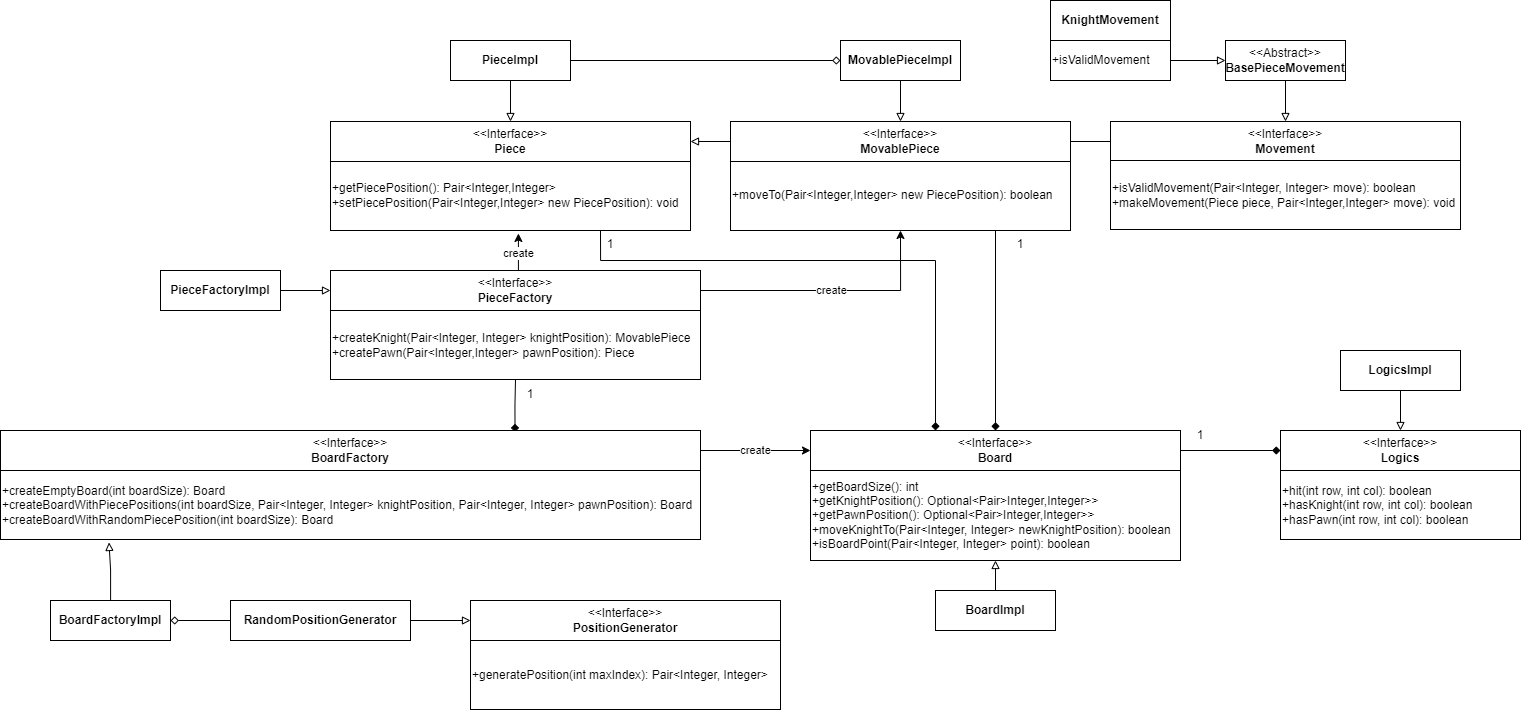

The diagram above was exported from draw.io. Its source (the exported page's mxGraphModel, read from the mxfile embedded in the PNG):
<mxGraphModel dx="2427" dy="1958" grid="1" gridSize="10" guides="1" tooltips="1" connect="1" arrows="1" fold="1" page="1" pageScale="1" pageWidth="827" pageHeight="1169" math="0" shadow="0">
  <root>
    <mxCell id="WIyWlLk6GJQsqaUBKTNV-0" />
    <mxCell id="WIyWlLk6GJQsqaUBKTNV-1" parent="WIyWlLk6GJQsqaUBKTNV-0" />
    <mxCell id="-vf3NAshc66RvgiPL2LB-0" value="&amp;lt;&amp;lt;Interface&amp;gt;&amp;gt;&lt;br&gt;&lt;b&gt;Piece&lt;/b&gt;" style="rounded=0;whiteSpace=wrap;html=1;" vertex="1" parent="WIyWlLk6GJQsqaUBKTNV-1">
      <mxGeometry x="40" y="81" width="360" height="40" as="geometry" />
    </mxCell>
    <mxCell id="-vf3NAshc66RvgiPL2LB-26" style="edgeStyle=orthogonalEdgeStyle;rounded=0;orthogonalLoop=1;jettySize=auto;html=1;exitX=0;exitY=0.5;exitDx=0;exitDy=0;entryX=1;entryY=0.5;entryDx=0;entryDy=0;endArrow=block;endFill=0;" edge="1" parent="WIyWlLk6GJQsqaUBKTNV-1" source="-vf3NAshc66RvgiPL2LB-1" target="-vf3NAshc66RvgiPL2LB-0">
      <mxGeometry relative="1" as="geometry" />
    </mxCell>
    <mxCell id="-vf3NAshc66RvgiPL2LB-1" value="&amp;lt;&amp;lt;Interface&amp;gt;&amp;gt;&lt;br&gt;&lt;b&gt;MovablePiece&lt;/b&gt;" style="rounded=0;whiteSpace=wrap;html=1;" vertex="1" parent="WIyWlLk6GJQsqaUBKTNV-1">
      <mxGeometry x="440" y="81" width="340" height="40" as="geometry" />
    </mxCell>
    <mxCell id="-vf3NAshc66RvgiPL2LB-5" style="edgeStyle=orthogonalEdgeStyle;rounded=0;orthogonalLoop=1;jettySize=auto;html=1;endArrow=block;endFill=0;" edge="1" parent="WIyWlLk6GJQsqaUBKTNV-1" source="-vf3NAshc66RvgiPL2LB-3" target="-vf3NAshc66RvgiPL2LB-0">
      <mxGeometry relative="1" as="geometry" />
    </mxCell>
    <mxCell id="-vf3NAshc66RvgiPL2LB-3" value="&lt;b&gt;PieceImpl&lt;/b&gt;" style="rounded=0;whiteSpace=wrap;html=1;" vertex="1" parent="WIyWlLk6GJQsqaUBKTNV-1">
      <mxGeometry x="160" width="120" height="40" as="geometry" />
    </mxCell>
    <mxCell id="-vf3NAshc66RvgiPL2LB-6" style="edgeStyle=orthogonalEdgeStyle;rounded=0;orthogonalLoop=1;jettySize=auto;html=1;entryX=0.5;entryY=0;entryDx=0;entryDy=0;endArrow=block;endFill=0;" edge="1" parent="WIyWlLk6GJQsqaUBKTNV-1" source="-vf3NAshc66RvgiPL2LB-4" target="-vf3NAshc66RvgiPL2LB-1">
      <mxGeometry relative="1" as="geometry" />
    </mxCell>
    <mxCell id="-vf3NAshc66RvgiPL2LB-11" style="edgeStyle=orthogonalEdgeStyle;rounded=0;orthogonalLoop=1;jettySize=auto;html=1;entryX=1;entryY=0.5;entryDx=0;entryDy=0;endArrow=none;endFill=0;startArrow=diamond;startFill=0;" edge="1" parent="WIyWlLk6GJQsqaUBKTNV-1" source="-vf3NAshc66RvgiPL2LB-4" target="-vf3NAshc66RvgiPL2LB-3">
      <mxGeometry relative="1" as="geometry" />
    </mxCell>
    <mxCell id="-vf3NAshc66RvgiPL2LB-4" value="&lt;b&gt;MovablePieceImpl&lt;/b&gt;" style="rounded=0;whiteSpace=wrap;html=1;" vertex="1" parent="WIyWlLk6GJQsqaUBKTNV-1">
      <mxGeometry x="550" width="120" height="40" as="geometry" />
    </mxCell>
    <mxCell id="-vf3NAshc66RvgiPL2LB-42" style="edgeStyle=orthogonalEdgeStyle;rounded=0;orthogonalLoop=1;jettySize=auto;html=1;exitX=0.75;exitY=1;exitDx=0;exitDy=0;startArrow=none;startFill=0;endArrow=diamond;endFill=1;" edge="1" parent="WIyWlLk6GJQsqaUBKTNV-1" source="-vf3NAshc66RvgiPL2LB-10" target="-vf3NAshc66RvgiPL2LB-40">
      <mxGeometry relative="1" as="geometry">
        <Array as="points">
          <mxPoint x="310" y="220" />
          <mxPoint x="645" y="220" />
        </Array>
      </mxGeometry>
    </mxCell>
    <mxCell id="-vf3NAshc66RvgiPL2LB-10" value="+getPiecePosition(): Pair&amp;lt;Integer,Integer&amp;gt;&lt;br&gt;+setPiecePosition(Pair&amp;lt;Integer,Integer&amp;gt; new PiecePosition): void" style="rounded=0;whiteSpace=wrap;html=1;align=left;" vertex="1" parent="WIyWlLk6GJQsqaUBKTNV-1">
      <mxGeometry x="40" y="121" width="360" height="69" as="geometry" />
    </mxCell>
    <mxCell id="-vf3NAshc66RvgiPL2LB-43" style="edgeStyle=orthogonalEdgeStyle;rounded=0;orthogonalLoop=1;jettySize=auto;html=1;exitX=0.5;exitY=0;exitDx=0;exitDy=0;entryX=0.5;entryY=0;entryDx=0;entryDy=0;startArrow=none;startFill=0;endArrow=diamond;endFill=1;" edge="1" parent="WIyWlLk6GJQsqaUBKTNV-1" source="-vf3NAshc66RvgiPL2LB-45" target="-vf3NAshc66RvgiPL2LB-40">
      <mxGeometry relative="1" as="geometry">
        <mxPoint x="694.5714285714289" y="310" as="targetPoint" />
        <Array as="points">
          <mxPoint x="710" y="169" />
          <mxPoint x="715" y="169" />
        </Array>
      </mxGeometry>
    </mxCell>
    <mxCell id="-vf3NAshc66RvgiPL2LB-12" value="+moveTo(Pair&amp;lt;Integer,Integer&amp;gt; new PiecePosition): boolean" style="rounded=0;whiteSpace=wrap;html=1;align=left;" vertex="1" parent="WIyWlLk6GJQsqaUBKTNV-1">
      <mxGeometry x="440" y="121" width="340" height="69" as="geometry" />
    </mxCell>
    <mxCell id="-vf3NAshc66RvgiPL2LB-28" style="edgeStyle=orthogonalEdgeStyle;rounded=0;orthogonalLoop=1;jettySize=auto;html=1;exitX=0;exitY=0.5;exitDx=0;exitDy=0;entryX=1;entryY=0.5;entryDx=0;entryDy=0;endArrow=none;endFill=0;" edge="1" parent="WIyWlLk6GJQsqaUBKTNV-1" source="-vf3NAshc66RvgiPL2LB-14" target="-vf3NAshc66RvgiPL2LB-1">
      <mxGeometry relative="1" as="geometry" />
    </mxCell>
    <mxCell id="-vf3NAshc66RvgiPL2LB-14" value="&amp;lt;&amp;lt;Interface&amp;gt;&amp;gt;&lt;br&gt;&lt;b&gt;Movement&lt;/b&gt;" style="rounded=0;whiteSpace=wrap;html=1;" vertex="1" parent="WIyWlLk6GJQsqaUBKTNV-1">
      <mxGeometry x="820" y="81" width="350" height="40" as="geometry" />
    </mxCell>
    <mxCell id="-vf3NAshc66RvgiPL2LB-15" value="&lt;div style=&quot;&quot;&gt;&lt;span style=&quot;background-color: initial;&quot;&gt;+isValidMovement(Pair&amp;lt;Integer, Integer&amp;gt; move): boolean&lt;/span&gt;&lt;/div&gt;&lt;div style=&quot;&quot;&gt;&lt;span style=&quot;background-color: initial;&quot;&gt;+makeMovement(Piece piece, Pair&amp;lt;Integer,Integer&amp;gt; move): void&lt;/span&gt;&lt;/div&gt;" style="rounded=0;whiteSpace=wrap;html=1;align=left;" vertex="1" parent="WIyWlLk6GJQsqaUBKTNV-1">
      <mxGeometry x="820" y="120" width="350" height="69" as="geometry" />
    </mxCell>
    <mxCell id="-vf3NAshc66RvgiPL2LB-17" style="edgeStyle=orthogonalEdgeStyle;rounded=0;orthogonalLoop=1;jettySize=auto;html=1;endArrow=block;endFill=0;" edge="1" parent="WIyWlLk6GJQsqaUBKTNV-1" source="-vf3NAshc66RvgiPL2LB-16" target="-vf3NAshc66RvgiPL2LB-14">
      <mxGeometry relative="1" as="geometry" />
    </mxCell>
    <mxCell id="-vf3NAshc66RvgiPL2LB-16" value="&amp;lt;&amp;lt;Abstract&amp;gt;&amp;gt;&lt;br&gt;&lt;b&gt;BasePieceMovement&lt;/b&gt;" style="rounded=0;whiteSpace=wrap;html=1;" vertex="1" parent="WIyWlLk6GJQsqaUBKTNV-1">
      <mxGeometry x="935" width="120" height="40" as="geometry" />
    </mxCell>
    <mxCell id="-vf3NAshc66RvgiPL2LB-18" value="&lt;b&gt;KnightMovement&lt;/b&gt;" style="rounded=0;whiteSpace=wrap;html=1;" vertex="1" parent="WIyWlLk6GJQsqaUBKTNV-1">
      <mxGeometry x="760" y="-40" width="120" height="40" as="geometry" />
    </mxCell>
    <mxCell id="-vf3NAshc66RvgiPL2LB-23" style="edgeStyle=orthogonalEdgeStyle;rounded=0;orthogonalLoop=1;jettySize=auto;html=1;exitX=1;exitY=0.5;exitDx=0;exitDy=0;entryX=0;entryY=0.5;entryDx=0;entryDy=0;endArrow=block;endFill=0;" edge="1" parent="WIyWlLk6GJQsqaUBKTNV-1" source="-vf3NAshc66RvgiPL2LB-20" target="-vf3NAshc66RvgiPL2LB-16">
      <mxGeometry relative="1" as="geometry" />
    </mxCell>
    <mxCell id="-vf3NAshc66RvgiPL2LB-20" value="+isValidMovement" style="rounded=0;whiteSpace=wrap;html=1;align=left;" vertex="1" parent="WIyWlLk6GJQsqaUBKTNV-1">
      <mxGeometry x="760" width="120" height="40" as="geometry" />
    </mxCell>
    <mxCell id="-vf3NAshc66RvgiPL2LB-21" style="edgeStyle=orthogonalEdgeStyle;rounded=0;orthogonalLoop=1;jettySize=auto;html=1;exitX=0.5;exitY=1;exitDx=0;exitDy=0;" edge="1" parent="WIyWlLk6GJQsqaUBKTNV-1" source="-vf3NAshc66RvgiPL2LB-20" target="-vf3NAshc66RvgiPL2LB-20">
      <mxGeometry relative="1" as="geometry" />
    </mxCell>
    <mxCell id="-vf3NAshc66RvgiPL2LB-32" value="create" style="edgeStyle=orthogonalEdgeStyle;rounded=0;orthogonalLoop=1;jettySize=auto;html=1;exitX=1;exitY=0.5;exitDx=0;exitDy=0;entryX=0.5;entryY=1;entryDx=0;entryDy=0;" edge="1" parent="WIyWlLk6GJQsqaUBKTNV-1" source="-vf3NAshc66RvgiPL2LB-29" target="-vf3NAshc66RvgiPL2LB-12">
      <mxGeometry relative="1" as="geometry" />
    </mxCell>
    <mxCell id="-vf3NAshc66RvgiPL2LB-29" value="&amp;lt;&amp;lt;Interface&amp;gt;&amp;gt;&lt;br&gt;&lt;b&gt;PieceFactory&lt;/b&gt;" style="rounded=0;whiteSpace=wrap;html=1;" vertex="1" parent="WIyWlLk6GJQsqaUBKTNV-1">
      <mxGeometry x="40" y="230" width="370" height="40" as="geometry" />
    </mxCell>
    <mxCell id="-vf3NAshc66RvgiPL2LB-30" value="+createKnight(Pair&amp;lt;Integer, Integer&amp;gt; knightPosition): MovablePiece&lt;br&gt;+createPawn(Pair&amp;lt;Integer,Integer&amp;gt; pawnPosition): Piece" style="rounded=0;whiteSpace=wrap;html=1;align=left;" vertex="1" parent="WIyWlLk6GJQsqaUBKTNV-1">
      <mxGeometry x="40" y="270" width="370" height="69" as="geometry" />
    </mxCell>
    <mxCell id="-vf3NAshc66RvgiPL2LB-31" value="create" style="edgeStyle=orthogonalEdgeStyle;rounded=0;orthogonalLoop=1;jettySize=auto;html=1;exitX=0.5;exitY=0;exitDx=0;exitDy=0;entryX=0.522;entryY=1.043;entryDx=0;entryDy=0;entryPerimeter=0;" edge="1" parent="WIyWlLk6GJQsqaUBKTNV-1" source="-vf3NAshc66RvgiPL2LB-29" target="-vf3NAshc66RvgiPL2LB-10">
      <mxGeometry relative="1" as="geometry" />
    </mxCell>
    <mxCell id="-vf3NAshc66RvgiPL2LB-39" style="edgeStyle=orthogonalEdgeStyle;rounded=0;orthogonalLoop=1;jettySize=auto;html=1;entryX=0;entryY=0.5;entryDx=0;entryDy=0;endArrow=block;endFill=0;" edge="1" parent="WIyWlLk6GJQsqaUBKTNV-1" source="-vf3NAshc66RvgiPL2LB-38" target="-vf3NAshc66RvgiPL2LB-29">
      <mxGeometry relative="1" as="geometry" />
    </mxCell>
    <mxCell id="-vf3NAshc66RvgiPL2LB-38" value="&lt;b&gt;PieceFactoryImpl&lt;/b&gt;" style="rounded=0;whiteSpace=wrap;html=1;" vertex="1" parent="WIyWlLk6GJQsqaUBKTNV-1">
      <mxGeometry x="-130" y="230" width="120" height="40" as="geometry" />
    </mxCell>
    <mxCell id="-vf3NAshc66RvgiPL2LB-59" style="edgeStyle=orthogonalEdgeStyle;rounded=0;orthogonalLoop=1;jettySize=auto;html=1;exitX=1;exitY=0.5;exitDx=0;exitDy=0;entryX=0;entryY=0.5;entryDx=0;entryDy=0;endArrow=diamond;endFill=1;" edge="1" parent="WIyWlLk6GJQsqaUBKTNV-1" source="-vf3NAshc66RvgiPL2LB-40" target="-vf3NAshc66RvgiPL2LB-58">
      <mxGeometry relative="1" as="geometry" />
    </mxCell>
    <mxCell id="-vf3NAshc66RvgiPL2LB-40" value="&amp;lt;&amp;lt;Interface&amp;gt;&amp;gt;&lt;br&gt;&lt;b&gt;Board&lt;/b&gt;" style="rounded=0;whiteSpace=wrap;html=1;" vertex="1" parent="WIyWlLk6GJQsqaUBKTNV-1">
      <mxGeometry x="520" y="390" width="370" height="40" as="geometry" />
    </mxCell>
    <mxCell id="-vf3NAshc66RvgiPL2LB-41" value="+getBoardSize(): int&lt;br&gt;+getKnightPosition(): Optional&amp;lt;Pair&amp;gt;Integer,Integer&amp;gt;&amp;gt;&lt;br&gt;+getPawnPosition(): Optional&amp;lt;Pair&amp;gt;Integer,Integer&amp;gt;&amp;gt;&lt;br&gt;+moveKnightTo(Pair&amp;lt;Integer, Integer&amp;gt; newKnightPosition): boolean&lt;br&gt;+isBoardPoint(Pair&amp;lt;Integer, Integer&amp;gt; point): boolean" style="rounded=0;whiteSpace=wrap;html=1;align=left;" vertex="1" parent="WIyWlLk6GJQsqaUBKTNV-1">
      <mxGeometry x="520" y="430" width="370" height="90" as="geometry" />
    </mxCell>
    <mxCell id="-vf3NAshc66RvgiPL2LB-44" value="1" style="text;html=1;align=center;verticalAlign=middle;whiteSpace=wrap;rounded=0;" vertex="1" parent="WIyWlLk6GJQsqaUBKTNV-1">
      <mxGeometry x="290" y="189" width="60" height="30" as="geometry" />
    </mxCell>
    <mxCell id="-vf3NAshc66RvgiPL2LB-45" value="1" style="text;html=1;align=center;verticalAlign=middle;whiteSpace=wrap;rounded=0;" vertex="1" parent="WIyWlLk6GJQsqaUBKTNV-1">
      <mxGeometry x="700" y="189" width="60" height="30" as="geometry" />
    </mxCell>
    <mxCell id="-vf3NAshc66RvgiPL2LB-47" style="edgeStyle=orthogonalEdgeStyle;rounded=0;orthogonalLoop=1;jettySize=auto;html=1;endArrow=block;endFill=0;" edge="1" parent="WIyWlLk6GJQsqaUBKTNV-1" source="-vf3NAshc66RvgiPL2LB-46" target="-vf3NAshc66RvgiPL2LB-41">
      <mxGeometry relative="1" as="geometry" />
    </mxCell>
    <mxCell id="-vf3NAshc66RvgiPL2LB-46" value="&lt;b&gt;BoardImpl&lt;/b&gt;" style="rounded=0;whiteSpace=wrap;html=1;" vertex="1" parent="WIyWlLk6GJQsqaUBKTNV-1">
      <mxGeometry x="645" y="550" width="120" height="40" as="geometry" />
    </mxCell>
    <mxCell id="-vf3NAshc66RvgiPL2LB-50" style="edgeStyle=orthogonalEdgeStyle;rounded=0;orthogonalLoop=1;jettySize=auto;html=1;endArrow=none;endFill=0;startArrow=diamond;startFill=1;exitX=0.735;exitY=0.04;exitDx=0;exitDy=0;exitPerimeter=0;" edge="1" parent="WIyWlLk6GJQsqaUBKTNV-1" source="-vf3NAshc66RvgiPL2LB-48" target="-vf3NAshc66RvgiPL2LB-30">
      <mxGeometry relative="1" as="geometry" />
    </mxCell>
    <mxCell id="-vf3NAshc66RvgiPL2LB-53" value="create" style="edgeStyle=orthogonalEdgeStyle;rounded=0;orthogonalLoop=1;jettySize=auto;html=1;entryX=0;entryY=0.5;entryDx=0;entryDy=0;" edge="1" parent="WIyWlLk6GJQsqaUBKTNV-1" source="-vf3NAshc66RvgiPL2LB-48" target="-vf3NAshc66RvgiPL2LB-40">
      <mxGeometry relative="1" as="geometry" />
    </mxCell>
    <mxCell id="-vf3NAshc66RvgiPL2LB-48" value="&amp;lt;&amp;lt;Interface&amp;gt;&amp;gt;&lt;br&gt;&lt;b&gt;BoardFactory&lt;/b&gt;" style="rounded=0;whiteSpace=wrap;html=1;" vertex="1" parent="WIyWlLk6GJQsqaUBKTNV-1">
      <mxGeometry x="-290" y="390" width="700" height="40" as="geometry" />
    </mxCell>
    <mxCell id="-vf3NAshc66RvgiPL2LB-49" value="+createEmptyBoard(int boardSize): Board&lt;br&gt;+createBoardWithPiecePositions(int boardSize, Pair&amp;lt;Integer, Integer&amp;gt; knightPosition, Pair&amp;lt;Integer, Integer&amp;gt; pawnPosition): Board&lt;br&gt;+createBoardWithRandomPiecePosition(int boardSize): Board" style="rounded=0;whiteSpace=wrap;html=1;align=left;" vertex="1" parent="WIyWlLk6GJQsqaUBKTNV-1">
      <mxGeometry x="-290" y="430" width="700" height="69" as="geometry" />
    </mxCell>
    <mxCell id="-vf3NAshc66RvgiPL2LB-51" value="1" style="text;html=1;align=center;verticalAlign=middle;whiteSpace=wrap;rounded=0;" vertex="1" parent="WIyWlLk6GJQsqaUBKTNV-1">
      <mxGeometry x="210" y="339" width="60" height="30" as="geometry" />
    </mxCell>
    <mxCell id="-vf3NAshc66RvgiPL2LB-55" style="edgeStyle=orthogonalEdgeStyle;rounded=0;orthogonalLoop=1;jettySize=auto;html=1;endArrow=block;endFill=0;entryX=0.155;entryY=1.043;entryDx=0;entryDy=0;entryPerimeter=0;" edge="1" parent="WIyWlLk6GJQsqaUBKTNV-1" source="-vf3NAshc66RvgiPL2LB-54" target="-vf3NAshc66RvgiPL2LB-49">
      <mxGeometry relative="1" as="geometry">
        <mxPoint x="-70" y="390" as="targetPoint" />
      </mxGeometry>
    </mxCell>
    <mxCell id="-vf3NAshc66RvgiPL2LB-54" value="&lt;b&gt;BoardFactoryImpl&lt;/b&gt;" style="rounded=0;whiteSpace=wrap;html=1;" vertex="1" parent="WIyWlLk6GJQsqaUBKTNV-1">
      <mxGeometry x="-240" y="560" width="120" height="40" as="geometry" />
    </mxCell>
    <mxCell id="-vf3NAshc66RvgiPL2LB-58" value="&amp;lt;&amp;lt;Interface&amp;gt;&amp;gt;&lt;br&gt;&lt;b&gt;Logics&lt;/b&gt;" style="rounded=0;whiteSpace=wrap;html=1;" vertex="1" parent="WIyWlLk6GJQsqaUBKTNV-1">
      <mxGeometry x="990" y="390" width="240" height="40" as="geometry" />
    </mxCell>
    <mxCell id="-vf3NAshc66RvgiPL2LB-60" value="1" style="text;html=1;align=center;verticalAlign=middle;whiteSpace=wrap;rounded=0;" vertex="1" parent="WIyWlLk6GJQsqaUBKTNV-1">
      <mxGeometry x="880" y="380" width="60" height="30" as="geometry" />
    </mxCell>
    <mxCell id="-vf3NAshc66RvgiPL2LB-61" value="&lt;div style=&quot;&quot;&gt;+hit(int row, int col): boolean&lt;/div&gt;&lt;div style=&quot;&quot;&gt;+hasKnight(int row, int col): boolean&lt;/div&gt;&lt;div style=&quot;&quot;&gt;+hasPawn(int row, int col): boolean&lt;/div&gt;" style="rounded=0;whiteSpace=wrap;html=1;align=left;" vertex="1" parent="WIyWlLk6GJQsqaUBKTNV-1">
      <mxGeometry x="990" y="430" width="240" height="69" as="geometry" />
    </mxCell>
    <mxCell id="-vf3NAshc66RvgiPL2LB-63" style="edgeStyle=orthogonalEdgeStyle;rounded=0;orthogonalLoop=1;jettySize=auto;html=1;endArrow=block;endFill=0;" edge="1" parent="WIyWlLk6GJQsqaUBKTNV-1" source="-vf3NAshc66RvgiPL2LB-62" target="-vf3NAshc66RvgiPL2LB-58">
      <mxGeometry relative="1" as="geometry" />
    </mxCell>
    <mxCell id="-vf3NAshc66RvgiPL2LB-62" value="&lt;b&gt;LogicsImpl&lt;/b&gt;" style="rounded=0;whiteSpace=wrap;html=1;" vertex="1" parent="WIyWlLk6GJQsqaUBKTNV-1">
      <mxGeometry x="1050" y="310" width="120" height="40" as="geometry" />
    </mxCell>
    <mxCell id="-vf3NAshc66RvgiPL2LB-64" value="&amp;lt;&amp;lt;Interface&amp;gt;&amp;gt;&lt;br&gt;&lt;b&gt;PositionGenerator&lt;/b&gt;" style="rounded=0;whiteSpace=wrap;html=1;" vertex="1" parent="WIyWlLk6GJQsqaUBKTNV-1">
      <mxGeometry x="180" y="560" width="310" height="40" as="geometry" />
    </mxCell>
    <mxCell id="-vf3NAshc66RvgiPL2LB-65" value="&lt;div style=&quot;&quot;&gt;+generatePosition(int maxIndex): Pair&amp;lt;Integer, Integer&amp;gt;&lt;/div&gt;" style="rounded=0;whiteSpace=wrap;html=1;align=left;" vertex="1" parent="WIyWlLk6GJQsqaUBKTNV-1">
      <mxGeometry x="180" y="600" width="310" height="69" as="geometry" />
    </mxCell>
    <mxCell id="-vf3NAshc66RvgiPL2LB-69" style="edgeStyle=orthogonalEdgeStyle;rounded=0;orthogonalLoop=1;jettySize=auto;html=1;endArrow=block;endFill=0;" edge="1" parent="WIyWlLk6GJQsqaUBKTNV-1" source="-vf3NAshc66RvgiPL2LB-68" target="-vf3NAshc66RvgiPL2LB-64">
      <mxGeometry relative="1" as="geometry" />
    </mxCell>
    <mxCell id="-vf3NAshc66RvgiPL2LB-70" style="edgeStyle=orthogonalEdgeStyle;rounded=0;orthogonalLoop=1;jettySize=auto;html=1;entryX=1;entryY=0.5;entryDx=0;entryDy=0;endArrow=diamond;endFill=0;" edge="1" parent="WIyWlLk6GJQsqaUBKTNV-1" source="-vf3NAshc66RvgiPL2LB-68" target="-vf3NAshc66RvgiPL2LB-54">
      <mxGeometry relative="1" as="geometry" />
    </mxCell>
    <mxCell id="-vf3NAshc66RvgiPL2LB-68" value="&lt;b&gt;RandomPositionGenerator&lt;/b&gt;" style="rounded=0;whiteSpace=wrap;html=1;" vertex="1" parent="WIyWlLk6GJQsqaUBKTNV-1">
      <mxGeometry x="-60" y="560" width="180" height="40" as="geometry" />
    </mxCell>
  </root>
</mxGraphModel>